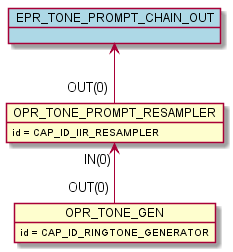

The diagram above was rendered by PlantUML. Its source (embedded in the PNG):
@startuml inline_umlgraph_43.png
    object OPR_TONE_GEN
    OPR_TONE_GEN : id = CAP_ID_RINGTONE_GENERATOR
    object OPR_TONE_PROMPT_RESAMPLER
    OPR_TONE_PROMPT_RESAMPLER : id = CAP_ID_IIR_RESAMPLER
    OPR_TONE_PROMPT_RESAMPLER "IN(0)"<-- "OUT(0)" OPR_TONE_GEN
    object EPR_TONE_PROMPT_CHAIN_OUT #lightblue
    EPR_TONE_PROMPT_CHAIN_OUT <-- "OUT(0)" OPR_TONE_PROMPT_RESAMPLER
@enduml